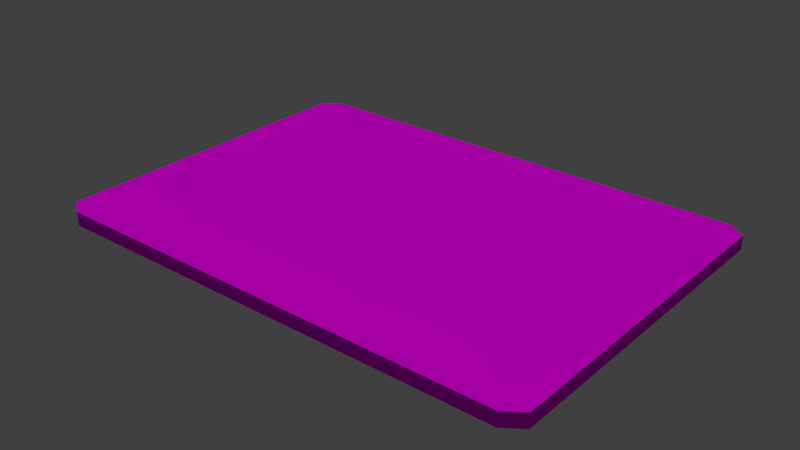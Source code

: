# Source: chopping_board_unwrapped.blend  (saved by Blender 2.79.0; exported with 4.5.12 LTS)
import bpy
from mathutils import Matrix  # noqa: F401  (used for matrix-valued properties, if any)

bpy.ops.wm.read_factory_settings(use_empty=True)
scene = bpy.context.scene
scene.name = 'Scene'

# ---- collections
col_collection_1 = bpy.data.collections.new('Collection 1'); scene.collection.children.link(col_collection_1)
col_collection_7 = bpy.data.collections.new('Collection 7'); scene.collection.children.link(col_collection_7)

# ---- images (referenced by path relative to the original .blend; pixels are not part of the script)
import os
ASSET_DIR = os.environ.get("B2B_ASSET_DIR", "")  # directory of the original .blend (textures are referenced by path, not embedded)
HERE = os.path.dirname(os.path.abspath(__file__))  # packed textures are extracted next to this script under _unpacked/

def load_image(name, relpath, width, height, colorspace="sRGB"):
    """Load a texture the original file referenced (path relative to the .blend, or extracted next to this script)."""
    p = next((c for c in (os.path.join(HERE, relpath), os.path.join(ASSET_DIR, relpath)) if relpath and os.path.exists(c)), "")
    if p:
        img = bpy.data.images.load(p, check_existing=True)
        img.name = name
    else:  # same state as the original file: an image datablock whose file is absent (Cycles renders it pink)
        img = bpy.data.images.new(name, width, height)
        img.source = "FILE"
        img.filepath = "//" + (relpath or name)
    img.colorspace_settings.name = colorspace
    return img
img_chopboard_text_png = load_image('chopboard_text.png', 'chopboard_text.png', 1024, 1024, 'sRGB')

# ---- materials (node trees are filled in below, after node groups)
mat_material = bpy.data.materials.new('Material')
mat_material.alpha_threshold = 0.0
mat_material.roughness = 0.5

# ---- material node trees
mat_material.use_nodes = True; mat_material.node_tree.nodes.clear()
_N = mat_material.node_tree.nodes; _L = mat_material.node_tree.links
n0 = _N.new('ShaderNodeOutputMaterial'); n0.name = 'Material Output'; n0.location = (300, 300)
n1 = _N.new('ShaderNodeBsdfDiffuse'); n1.name = 'Diffuse BSDF'; n1.location = (10, 300)
n2 = _N.new('ShaderNodeTexImage'); n2.name = 'Image Texture'; n2.location = (-207, 376)
n2.width = 140
n2.image = img_chopboard_text_png
_L.new(n1.outputs[0], n0.inputs[0])
_L.new(n2.outputs[0], n1.inputs[0])
n0.is_active_output = True

# ---- world
world_world = bpy.data.worlds.new('World'); scene.world = world_world
world_world.color = (0.05088, 0.05088, 0.05088)
world_world.use_sun_shadow = False
world_world.sun_shadow_jitter_overblur = 0.0
world_world.cycles.sampling_method = 'MANUAL'

# ---- lights
light_sun = bpy.data.lights.new('Sun', 'SUN')
light_sun.transmission_factor = 0.0
light_sun.angle = 0.1993
light_sun.energy = 1.0
light_sun.shadow_buffer_clip_start = 0.5
light_sun.shadow_soft_size = 0.1
light_sun.shadow_cascade_max_distance = 1000.0

# ---- meshes
me_cube_001 = bpy.data.meshes.new('Cube.001')
me_cube_001.from_pydata([(-0.9288, -0.9288, -1.0), (-0.9288, -1.0, -0.9288), (-1.0, -0.9288, -0.9288), (-0.9288, -1.0, 0.9288), (-0.9288, -0.9288, 1.0), (-1.0, -0.9288, 0.9288), (-0.9288, 0.9288, -1.0), (-1.0, 0.9288, -0.9288), (-0.9288, 1.0, -0.9288), (-0.9288, 0.9288, 1.0), (-0.9288, 1.0, 0.9288), (-1.0, 0.9288, 0.9288), (0.9288, -0.9288, -1.0), (1.0, -0.9288, -0.9288), (0.9288, -1.0, -0.9288), (0.9288, -0.9288, 1.0), (0.9288, -1.0, 0.9288), (1.0, -0.9288, 0.9288), (0.9288, 0.9288, -1.0), (0.9288, 1.0, -0.9288), (1.0, 0.9288, -0.9288), (0.9288, 0.9288, 1.0), (1.0, 0.9288, 0.9288), (0.9288, 1.0, 0.9288)], [(12, 18)], [(6, 18, 20, 13, 12, 0), (14, 16, 3, 1), (20, 22, 17, 13), (2, 5, 11, 7), (8, 10, 23, 19), (0, 1, 2), (3, 4, 5), (6, 7, 8), (9, 10, 11), (12, 13, 14), (15, 16, 17), (18, 19, 20), (21, 22, 23), (6, 0, 2, 7), (1, 3, 5, 2), (4, 9, 11, 5), (10, 8, 7, 11), (18, 6, 8, 19), (9, 21, 23, 10), (22, 20, 19, 23), (21, 15, 17, 22), (16, 14, 13, 17), (0, 12, 14, 1), (15, 4, 3, 16), (4, 15, 21, 9)])
_uv = me_cube_001.uv_layers.new(name='UVMap')
_uv.uv.foreach_set('vector', [0.7261, 0.831, 0.3831, 0.831, 0.3695, 0.831, 0.3695, 0.4381, 0.3831, 0.4381, 0.7261, 0.4381, 0.9814, 0.4381, 0.9814, 0.831, 0.7387, 0.831, 0.7387, 0.4381, 0.01316, 0.2991, 0.3563, 0.2991, 0.3563, 0.577, 0.01316, 0.577, 0.2427, 0.592, 0.2427, 0.9849, 8.809e-08, 0.9849, 0.0, 0.592, 0.01316, 0.0, 0.3563, 0.0, 0.3563, 0.2778, 0.01316, 0.2778, 0.252, 0.577, 0.2613, 0.592, 0.2427, 0.592, 0.2613, 0.9849, 0.252, 1.0, 0.2427, 0.9849, 0.7483, 0.0, 0.7576, 0.01506, 0.739, 0.01506, 0.7483, 0.423, 0.739, 0.408, 0.7576, 0.408, 0.9907, 0.423, 1.0, 0.4381, 0.9814, 0.4381, 0.9907, 0.8461, 0.9814, 0.831, 1.0, 0.831, 0.0, 0.2885, 0.01316, 0.2778, 0.01316, 0.2991, 0.3695, 0.2885, 0.3563, 0.2991, 0.3563, 0.2778, 0.7261, 0.831, 0.7261, 0.4381, 0.7387, 0.4381, 0.7387, 0.831, 0.2613, 0.592, 0.2613, 0.9849, 0.2427, 0.9849, 0.2427, 0.592, 0.3826, 0.408, 0.7258, 0.408, 0.7258, 0.423, 0.3826, 0.423, 0.739, 0.408, 0.739, 0.01506, 0.7576, 0.01506, 0.7576, 0.408, 0.3831, 0.831, 0.7261, 0.831, 0.7256, 0.8461, 0.3826, 0.8461, 0.7258, 0.408, 0.7258, 0.01506, 0.739, 0.01506, 0.739, 0.408, 0.3563, 0.2991, 0.01316, 0.2991, 0.01316, 0.2778, 0.3563, 0.2778, 0.7258, 0.01506, 0.3826, 0.01506, 0.3826, 6.304e-08, 0.7258, 0.0, 0.9814, 0.831, 0.9814, 0.4381, 1.0, 0.4381, 1.0, 0.831, 0.7261, 0.4381, 0.3831, 0.4381, 0.3826, 0.423, 0.7256, 0.423, 0.3826, 0.01506, 0.3826, 0.408, 0.3695, 0.408, 0.3695, 0.01506, 0.3826, 0.408, 0.3826, 0.01506, 0.7258, 0.01506, 0.7258, 0.408])
me_cube_001.materials.append(mat_material)
me_cube_001.use_remesh_preserve_volume = False
me_cube_001.use_remesh_preserve_attributes = False
me_cube_001.use_mirror_vertex_groups = False
me_cube_001.update()

# ---- objects
ob_cube = bpy.data.objects.new('Cube', me_cube_001)
ob_sun = bpy.data.objects.new('Sun', light_sun)

# ---- transforms, parenting, visibility, modifiers, constraints
ob_cube.location = (0.03237, 0.0, 0.0)
ob_cube.scale = (3.879, 2.752, 0.1153)
ob_cube.lineart.crease_threshold = 0.0
ob_sun.location = (-0.2745, -2.612, 10.89)
ob_sun.lineart.crease_threshold = 0.0

# ---- collection membership
col_collection_1.objects.link(ob_cube)
col_collection_7.objects.link(ob_sun)

# ---- scene / render settings (as saved in the file)
scene.frame_start = 1; scene.frame_end = 250; scene.frame_set(1)
scene.render.engine = 'CYCLES'
scene.render.resolution_percentage = 50
scene.render.dither_intensity = 0.0
scene.cycles.use_denoising = False
scene.cycles.samples = 128
scene.cycles.sampling_pattern = 'TABULATED_SOBOL'
scene.cycles.use_adaptive_sampling = False
scene.cycles.use_light_tree = False
scene.cycles.blur_glossy = 0.0
scene.cycles.sample_clamp_indirect = 0.0
scene.view_settings.view_transform = 'Standard'
bpy.context.view_layer.update()

# ---- added for rendering (the .blend has no active camera): camera
cam_auto = bpy.data.cameras.new('AutoCamera')
cam_auto.lens = 50.0
cam_auto.sensor_width = 36.0
cam_auto.clip_end = 1000.0
ob_auto_camera = bpy.data.objects.new('AutoCamera', cam_auto)
scene.collection.objects.link(ob_auto_camera)
ob_auto_camera.location = (8.83548, -10.5637, 7.04249)
ob_auto_camera.rotation_euler = (1.09748, -7.21219e-08, 0.694738)
scene.camera = ob_auto_camera
bpy.context.view_layer.update()

